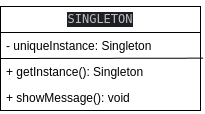

The diagram above was exported from draw.io. Its source (the exported page's mxGraphModel, read from the mxfile embedded in the PNG):
<mxGraphModel dx="643" dy="385" grid="1" gridSize="10" guides="1" tooltips="1" connect="1" arrows="1" fold="1" page="1" pageScale="1" pageWidth="827" pageHeight="1169" math="0" shadow="0">
  <root>
    <mxCell id="0" />
    <mxCell id="1" parent="0" />
    <mxCell id="oPPhXwx6SM6d9Nz0ZVWu-1" value="&lt;div style=&quot;background-color:#1e1f22;color:#bcbec4&quot;&gt;&lt;pre style=&quot;font-family:'JetBrains Mono',monospace;font-size:9,8pt;&quot;&gt;SINGLETON&lt;/pre&gt;&lt;/div&gt;" style="swimlane;fontStyle=0;childLayout=stackLayout;horizontal=1;startSize=26;fillColor=none;horizontalStack=0;resizeParent=1;resizeParentMax=0;resizeLast=0;collapsible=1;marginBottom=0;whiteSpace=wrap;html=1;" parent="1" vertex="1">
      <mxGeometry x="290" y="340" width="200" height="104" as="geometry" />
    </mxCell>
    <mxCell id="oPPhXwx6SM6d9Nz0ZVWu-2" value="- uniqueInstance: Singleton" style="text;strokeColor=none;fillColor=none;align=left;verticalAlign=top;spacingLeft=4;spacingRight=4;overflow=hidden;rotatable=0;points=[[0,0.5],[1,0.5]];portConstraint=eastwest;whiteSpace=wrap;html=1;" parent="oPPhXwx6SM6d9Nz0ZVWu-1" vertex="1">
      <mxGeometry y="26" width="200" height="26" as="geometry" />
    </mxCell>
    <mxCell id="w8WixsmAGkMCrG7SnSVj-1" value="" style="endArrow=none;html=1;rounded=0;entryX=1.013;entryY=-0.013;entryDx=0;entryDy=0;entryPerimeter=0;" edge="1" parent="oPPhXwx6SM6d9Nz0ZVWu-1" target="oPPhXwx6SM6d9Nz0ZVWu-3">
      <mxGeometry width="50" height="50" relative="1" as="geometry">
        <mxPoint y="52" as="sourcePoint" />
        <mxPoint x="80" y="52" as="targetPoint" />
      </mxGeometry>
    </mxCell>
    <mxCell id="oPPhXwx6SM6d9Nz0ZVWu-3" value="+ getInstance(): Singleton" style="text;strokeColor=none;fillColor=none;align=left;verticalAlign=top;spacingLeft=4;spacingRight=4;overflow=hidden;rotatable=0;points=[[0,0.5],[1,0.5]];portConstraint=eastwest;whiteSpace=wrap;html=1;" parent="oPPhXwx6SM6d9Nz0ZVWu-1" vertex="1">
      <mxGeometry y="52" width="200" height="26" as="geometry" />
    </mxCell>
    <mxCell id="oPPhXwx6SM6d9Nz0ZVWu-4" value="+ showMessage(): void" style="text;strokeColor=none;fillColor=none;align=left;verticalAlign=top;spacingLeft=4;spacingRight=4;overflow=hidden;rotatable=0;points=[[0,0.5],[1,0.5]];portConstraint=eastwest;whiteSpace=wrap;html=1;" parent="oPPhXwx6SM6d9Nz0ZVWu-1" vertex="1">
      <mxGeometry y="78" width="200" height="26" as="geometry" />
    </mxCell>
  </root>
</mxGraphModel>